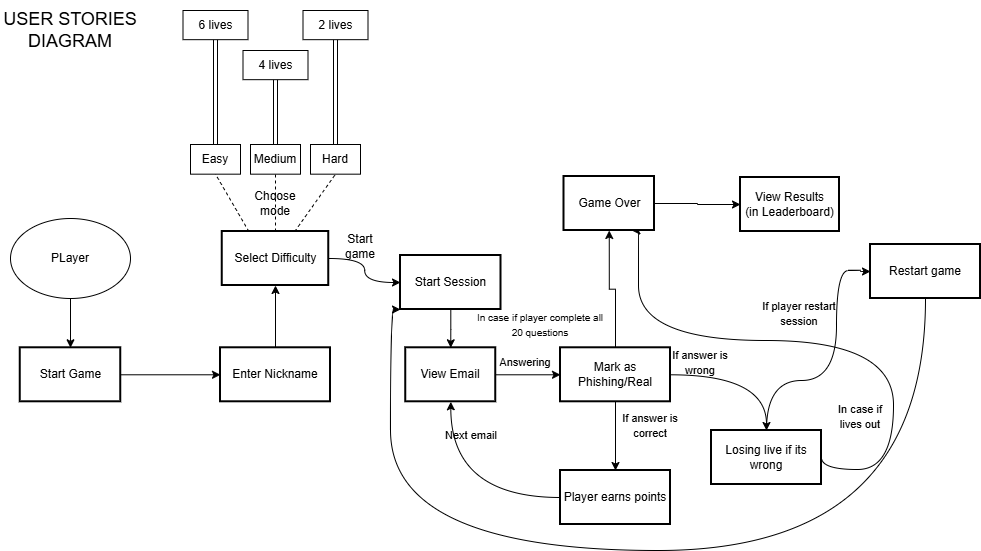

The diagram above was exported from draw.io. Its source (the exported page's mxGraphModel, read from the mxfile embedded in the PNG):
<mxGraphModel dx="2278" dy="927" grid="1" gridSize="10" guides="1" tooltips="1" connect="1" arrows="1" fold="1" page="1" pageScale="1" pageWidth="827" pageHeight="1169" math="0" shadow="0">
  <root>
    <mxCell id="0" />
    <mxCell id="1" parent="0" />
    <mxCell id="J4lf_i9QzY0JKORThtMe-1" parent="1" style="ellipse;whiteSpace=wrap;html=1;" value="PLayer" vertex="1">
      <mxGeometry height="80" width="120" x="350" y="438" as="geometry" />
    </mxCell>
    <mxCell id="J4lf_i9QzY0JKORThtMe-2" edge="1" parent="1" source="J4lf_i9QzY0JKORThtMe-1" style="endArrow=classic;html=1;rounded=0;exitX=0.5;exitY=1;exitDx=0;exitDy=0;entryX=0.5;entryY=0;entryDx=0;entryDy=0;" target="J4lf_i9QzY0JKORThtMe-3" value="">
      <mxGeometry height="50" relative="1" width="50" as="geometry">
        <mxPoint x="360" y="770" as="sourcePoint" />
        <mxPoint x="370" y="510" as="targetPoint" />
      </mxGeometry>
    </mxCell>
    <mxCell id="J4lf_i9QzY0JKORThtMe-3" parent="1" style="whiteSpace=wrap;strokeWidth=2;" value="Start Game" vertex="1">
      <mxGeometry height="54" width="100.5" x="359.75" y="567.29" as="geometry" />
    </mxCell>
    <mxCell id="J4lf_i9QzY0JKORThtMe-4" parent="1" style="whiteSpace=wrap;strokeWidth=2;" value="Enter Nickname" vertex="1">
      <mxGeometry height="54" width="110" x="560" y="567.29" as="geometry" />
    </mxCell>
    <mxCell id="J4lf_i9QzY0JKORThtMe-5" edge="1" parent="1" source="J4lf_i9QzY0JKORThtMe-3" style="endArrow=classic;html=1;rounded=0;exitX=1;exitY=0.5;exitDx=0;exitDy=0;entryX=0;entryY=0.5;entryDx=0;entryDy=0;" target="J4lf_i9QzY0JKORThtMe-4" value="">
      <mxGeometry height="50" relative="1" width="50" as="geometry">
        <mxPoint x="510" y="496" as="sourcePoint" />
        <mxPoint x="510" y="583" as="targetPoint" />
      </mxGeometry>
    </mxCell>
    <mxCell id="J4lf_i9QzY0JKORThtMe-6" parent="1" style="whiteSpace=wrap;strokeWidth=2;" value="Select Difficulty" vertex="1">
      <mxGeometry height="54" width="106.5" x="561.75" y="451" as="geometry" />
    </mxCell>
    <mxCell id="J4lf_i9QzY0JKORThtMe-7" edge="1" parent="1" source="J4lf_i9QzY0JKORThtMe-4" style="endArrow=classic;html=1;rounded=0;exitX=0.5;exitY=0;exitDx=0;exitDy=0;entryX=0.5;entryY=1;entryDx=0;entryDy=0;" target="J4lf_i9QzY0JKORThtMe-6" value="">
      <mxGeometry height="50" relative="1" width="50" as="geometry">
        <mxPoint x="540" y="530" as="sourcePoint" />
        <mxPoint x="640" y="540" as="targetPoint" />
      </mxGeometry>
    </mxCell>
    <mxCell id="J4lf_i9QzY0JKORThtMe-8" edge="1" parent="1" source="J4lf_i9QzY0JKORThtMe-9" style="edgeStyle=orthogonalEdgeStyle;rounded=0;orthogonalLoop=1;jettySize=auto;html=1;entryX=0.5;entryY=0;entryDx=0;entryDy=0;" target="J4lf_i9QzY0JKORThtMe-12">
      <mxGeometry relative="1" as="geometry" />
    </mxCell>
    <mxCell id="J4lf_i9QzY0JKORThtMe-9" parent="1" style="whiteSpace=wrap;strokeWidth=2;" value="Start Session" vertex="1">
      <mxGeometry height="54" width="100.5" x="740" y="475" as="geometry" />
    </mxCell>
    <mxCell id="J4lf_i9QzY0JKORThtMe-10" edge="1" parent="1" source="J4lf_i9QzY0JKORThtMe-6" style="endArrow=classic;html=1;rounded=0;exitX=1;exitY=0.5;exitDx=0;exitDy=0;entryX=0;entryY=0.5;entryDx=0;entryDy=0;edgeStyle=orthogonalEdgeStyle;curved=1;" target="J4lf_i9QzY0JKORThtMe-9" value="">
      <mxGeometry height="50" relative="1" width="50" as="geometry">
        <mxPoint x="700" y="471" as="sourcePoint" />
        <mxPoint x="700" y="409" as="targetPoint" />
      </mxGeometry>
    </mxCell>
    <mxCell id="J4lf_i9QzY0JKORThtMe-11" edge="1" parent="1" source="J4lf_i9QzY0JKORThtMe-12" style="edgeStyle=orthogonalEdgeStyle;rounded=0;orthogonalLoop=1;jettySize=auto;html=1;exitX=1;exitY=0.5;exitDx=0;exitDy=0;entryX=0;entryY=0.5;entryDx=0;entryDy=0;" target="J4lf_i9QzY0JKORThtMe-16">
      <mxGeometry relative="1" as="geometry" />
    </mxCell>
    <mxCell id="J4lf_i9QzY0JKORThtMe-12" parent="1" style="whiteSpace=wrap;strokeWidth=2;" value="View Email" vertex="1">
      <mxGeometry height="54" width="90" x="745.25" y="567.29" as="geometry" />
    </mxCell>
    <mxCell id="J4lf_i9QzY0JKORThtMe-13" edge="1" parent="1" source="J4lf_i9QzY0JKORThtMe-16" style="edgeStyle=orthogonalEdgeStyle;rounded=0;orthogonalLoop=1;jettySize=auto;html=1;entryX=0.5;entryY=0;entryDx=0;entryDy=0;curved=1;" target="J4lf_i9QzY0JKORThtMe-19">
      <mxGeometry relative="1" as="geometry" />
    </mxCell>
    <mxCell id="J4lf_i9QzY0JKORThtMe-14" edge="1" parent="1" source="J4lf_i9QzY0JKORThtMe-16" style="edgeStyle=orthogonalEdgeStyle;rounded=0;orthogonalLoop=1;jettySize=auto;html=1;entryX=0.5;entryY=1;entryDx=0;entryDy=0;" target="J4lf_i9QzY0JKORThtMe-33">
      <mxGeometry relative="1" as="geometry" />
    </mxCell>
    <mxCell id="J4lf_i9QzY0JKORThtMe-15" edge="1" parent="1" source="J4lf_i9QzY0JKORThtMe-16" style="edgeStyle=orthogonalEdgeStyle;rounded=0;orthogonalLoop=1;jettySize=auto;html=1;entryX=0.5;entryY=0;entryDx=0;entryDy=0;" target="J4lf_i9QzY0JKORThtMe-38">
      <mxGeometry relative="1" as="geometry" />
    </mxCell>
    <mxCell id="J4lf_i9QzY0JKORThtMe-16" parent="1" style="whiteSpace=wrap;strokeWidth=2;" value="Mark as Phishing/Real" vertex="1">
      <mxGeometry height="54" width="110" x="900" y="567.29" as="geometry" />
    </mxCell>
    <mxCell id="J4lf_i9QzY0JKORThtMe-17" edge="1" parent="1" source="J4lf_i9QzY0JKORThtMe-46" style="edgeStyle=orthogonalEdgeStyle;rounded=0;orthogonalLoop=1;jettySize=auto;html=1;entryX=0;entryY=1;entryDx=0;entryDy=0;curved=1;exitX=0.5;exitY=1;exitDx=0;exitDy=0;" target="J4lf_i9QzY0JKORThtMe-9">
      <mxGeometry relative="1" as="geometry">
        <Array as="points">
          <mxPoint x="1265" y="770" />
          <mxPoint x="730" y="770" />
          <mxPoint x="730" y="529" />
        </Array>
      </mxGeometry>
    </mxCell>
    <mxCell id="J4lf_i9QzY0JKORThtMe-18" edge="1" parent="1" source="J4lf_i9QzY0JKORThtMe-19" style="edgeStyle=orthogonalEdgeStyle;rounded=0;orthogonalLoop=1;jettySize=auto;html=1;entryX=0.75;entryY=1;entryDx=0;entryDy=0;curved=1;exitX=1;exitY=0.5;exitDx=0;exitDy=0;" target="J4lf_i9QzY0JKORThtMe-33">
      <mxGeometry relative="1" as="geometry">
        <Array as="points">
          <mxPoint x="1161" y="689" />
          <mxPoint x="1233" y="689" />
          <mxPoint x="1233" y="560" />
          <mxPoint x="978" y="560" />
        </Array>
        <mxPoint x="1234.38" y="688.9999999999999" as="sourcePoint" />
        <mxPoint x="1161.005" y="541" as="targetPoint" />
      </mxGeometry>
    </mxCell>
    <mxCell id="J4lf_i9QzY0JKORThtMe-19" parent="1" style="whiteSpace=wrap;strokeWidth=2;" value="Losing live if its wrong" vertex="1">
      <mxGeometry height="54" width="110" x="1051" y="650" as="geometry" />
    </mxCell>
    <mxCell id="J4lf_i9QzY0JKORThtMe-20" edge="1" parent="1" source="J4lf_i9QzY0JKORThtMe-6" style="endArrow=none;dashed=1;html=1;rounded=0;entryX=0.5;entryY=1;entryDx=0;entryDy=0;" target="J4lf_i9QzY0JKORThtMe-26" value="">
      <mxGeometry height="50" relative="1" width="50" as="geometry">
        <mxPoint x="610" y="410" as="sourcePoint" />
        <mxPoint x="668.25" y="400" as="targetPoint" />
      </mxGeometry>
    </mxCell>
    <mxCell id="J4lf_i9QzY0JKORThtMe-21" edge="1" parent="1" source="J4lf_i9QzY0JKORThtMe-6" style="endArrow=none;dashed=1;html=1;rounded=0;exitX=0.5;exitY=0;exitDx=0;exitDy=0;entryX=0.5;entryY=1;entryDx=0;entryDy=0;" target="J4lf_i9QzY0JKORThtMe-24" value="">
      <mxGeometry height="50" relative="1" width="50" as="geometry">
        <mxPoint x="570" y="431" as="sourcePoint" />
        <mxPoint x="615" y="400" as="targetPoint" />
      </mxGeometry>
    </mxCell>
    <mxCell id="J4lf_i9QzY0JKORThtMe-22" edge="1" parent="1" source="J4lf_i9QzY0JKORThtMe-6" style="endArrow=none;dashed=1;html=1;rounded=0;exitX=0.25;exitY=0;exitDx=0;exitDy=0;entryX=0.5;entryY=1;entryDx=0;entryDy=0;" target="J4lf_i9QzY0JKORThtMe-28" value="">
      <mxGeometry height="50" relative="1" width="50" as="geometry">
        <mxPoint x="579" y="441" as="sourcePoint" />
        <mxPoint x="560" y="400" as="targetPoint" />
      </mxGeometry>
    </mxCell>
    <mxCell id="J4lf_i9QzY0JKORThtMe-23" edge="1" parent="1" source="J4lf_i9QzY0JKORThtMe-24" style="edgeStyle=orthogonalEdgeStyle;rounded=0;orthogonalLoop=1;jettySize=auto;html=1;entryX=0.5;entryY=1;entryDx=0;entryDy=0;shape=link;" target="J4lf_i9QzY0JKORThtMe-30">
      <mxGeometry relative="1" as="geometry" />
    </mxCell>
    <mxCell id="J4lf_i9QzY0JKORThtMe-24" parent="1" style="rounded=0;whiteSpace=wrap;html=1;" value="Medium" vertex="1">
      <mxGeometry height="29.67" width="50" x="590" y="364" as="geometry" />
    </mxCell>
    <mxCell id="J4lf_i9QzY0JKORThtMe-25" edge="1" parent="1" source="J4lf_i9QzY0JKORThtMe-26" style="edgeStyle=orthogonalEdgeStyle;rounded=0;orthogonalLoop=1;jettySize=auto;html=1;shape=link;" target="J4lf_i9QzY0JKORThtMe-29" value="">
      <mxGeometry relative="1" as="geometry" />
    </mxCell>
    <mxCell id="J4lf_i9QzY0JKORThtMe-26" parent="1" style="rounded=0;whiteSpace=wrap;html=1;" value="Hard" vertex="1">
      <mxGeometry height="29.67" width="50" x="650" y="364" as="geometry" />
    </mxCell>
    <mxCell id="J4lf_i9QzY0JKORThtMe-27" edge="1" parent="1" source="J4lf_i9QzY0JKORThtMe-28" style="edgeStyle=orthogonalEdgeStyle;rounded=0;orthogonalLoop=1;jettySize=auto;html=1;entryX=0.5;entryY=1;entryDx=0;entryDy=0;shape=link;" target="J4lf_i9QzY0JKORThtMe-31">
      <mxGeometry relative="1" as="geometry">
        <mxPoint x="555" y="300" as="targetPoint" />
      </mxGeometry>
    </mxCell>
    <mxCell id="J4lf_i9QzY0JKORThtMe-28" parent="1" style="rounded=0;whiteSpace=wrap;html=1;" value="Easy" vertex="1">
      <mxGeometry height="29.67" width="50" x="530" y="364" as="geometry" />
    </mxCell>
    <mxCell id="J4lf_i9QzY0JKORThtMe-29" parent="1" style="whiteSpace=wrap;html=1;rounded=0;" value="2 lives" vertex="1">
      <mxGeometry height="29.17" width="65" x="642.5" y="230" as="geometry" />
    </mxCell>
    <mxCell id="J4lf_i9QzY0JKORThtMe-30" parent="1" style="whiteSpace=wrap;html=1;rounded=0;" value="4 lives" vertex="1">
      <mxGeometry height="29.17" width="65" x="582.5" y="270" as="geometry" />
    </mxCell>
    <mxCell id="J4lf_i9QzY0JKORThtMe-31" parent="1" style="whiteSpace=wrap;html=1;rounded=0;" value="6 lives" vertex="1">
      <mxGeometry height="29.17" width="65" x="522.5" y="230" as="geometry" />
    </mxCell>
    <mxCell id="J4lf_i9QzY0JKORThtMe-32" edge="1" parent="1" source="J4lf_i9QzY0JKORThtMe-33" style="edgeStyle=orthogonalEdgeStyle;rounded=0;orthogonalLoop=1;jettySize=auto;html=1;entryX=0;entryY=0.5;entryDx=0;entryDy=0;" target="J4lf_i9QzY0JKORThtMe-34">
      <mxGeometry relative="1" as="geometry" />
    </mxCell>
    <mxCell id="J4lf_i9QzY0JKORThtMe-33" parent="1" style="whiteSpace=wrap;strokeWidth=2;" value="Game Over" vertex="1">
      <mxGeometry height="54" width="90.5" x="903.5" y="396" as="geometry" />
    </mxCell>
    <mxCell id="J4lf_i9QzY0JKORThtMe-34" parent="1" style="whiteSpace=wrap;strokeWidth=2;" value="View Results&#10;(in Leaderboard)" vertex="1">
      <mxGeometry height="54" width="99" x="1080" y="397" as="geometry" />
    </mxCell>
    <mxCell id="J4lf_i9QzY0JKORThtMe-35" parent="1" style="text;html=1;whiteSpace=wrap;strokeColor=none;fillColor=none;align=center;verticalAlign=middle;rounded=0;" value="&lt;font style=&quot;font-size: 11px;&quot;&gt;Answering&lt;/font&gt;" vertex="1">
      <mxGeometry height="30" width="60" x="835.25" y="567.29" as="geometry" />
    </mxCell>
    <mxCell id="J4lf_i9QzY0JKORThtMe-36" parent="1" style="text;html=1;whiteSpace=wrap;strokeColor=none;fillColor=none;align=center;verticalAlign=middle;rounded=0;" value="&lt;font style=&quot;font-size: 11px;&quot;&gt;In case if lives out&lt;/font&gt;" vertex="1">
      <mxGeometry height="30" width="60" x="1169.5" y="621.2899999999998" as="geometry" />
    </mxCell>
    <mxCell id="J4lf_i9QzY0JKORThtMe-37" edge="1" parent="1" source="J4lf_i9QzY0JKORThtMe-38" style="edgeStyle=orthogonalEdgeStyle;rounded=0;orthogonalLoop=1;jettySize=auto;html=1;exitX=0;exitY=0.5;exitDx=0;exitDy=0;curved=1;" target="J4lf_i9QzY0JKORThtMe-12">
      <mxGeometry relative="1" as="geometry" />
    </mxCell>
    <mxCell id="J4lf_i9QzY0JKORThtMe-38" parent="1" style="whiteSpace=wrap;strokeWidth=2;" value="Player earns points" vertex="1">
      <mxGeometry height="54" width="110" x="900" y="690" as="geometry" />
    </mxCell>
    <mxCell id="J4lf_i9QzY0JKORThtMe-39" parent="1" style="text;html=1;whiteSpace=wrap;strokeColor=none;fillColor=none;align=center;verticalAlign=middle;rounded=0;" value="&lt;font style=&quot;font-size: 11px;&quot;&gt;If answer is correct&lt;/font&gt;" vertex="1">
      <mxGeometry height="30" width="60" x="960" y="629.57" as="geometry" />
    </mxCell>
    <mxCell id="J4lf_i9QzY0JKORThtMe-40" parent="1" style="text;html=1;whiteSpace=wrap;strokeColor=none;fillColor=none;align=center;verticalAlign=middle;rounded=0;" value="&lt;font style=&quot;font-size: 11px;&quot;&gt;Next email&lt;/font&gt;" vertex="1">
      <mxGeometry height="30" width="60" x="780.5" y="640" as="geometry" />
    </mxCell>
    <mxCell id="J4lf_i9QzY0JKORThtMe-41" parent="1" style="text;html=1;whiteSpace=wrap;strokeColor=none;fillColor=none;align=center;verticalAlign=middle;rounded=0;" value="&lt;font style=&quot;font-size: 11px;&quot;&gt;If answer is wrong&lt;/font&gt;" vertex="1">
      <mxGeometry height="30" width="60" x="1010" y="567.29" as="geometry" />
    </mxCell>
    <mxCell id="J4lf_i9QzY0JKORThtMe-42" parent="1" style="text;html=1;whiteSpace=wrap;strokeColor=none;fillColor=none;align=center;verticalAlign=middle;rounded=0;" value="Choose mode" vertex="1">
      <mxGeometry height="30" width="60" x="585" y="408" as="geometry" />
    </mxCell>
    <mxCell id="J4lf_i9QzY0JKORThtMe-43" parent="1" style="text;html=1;whiteSpace=wrap;strokeColor=none;fillColor=none;align=center;verticalAlign=middle;rounded=0;" value="Start game" vertex="1">
      <mxGeometry height="30" width="60" x="670" y="451" as="geometry" />
    </mxCell>
    <mxCell id="J4lf_i9QzY0JKORThtMe-44" parent="1" style="text;html=1;whiteSpace=wrap;strokeColor=none;fillColor=none;align=center;verticalAlign=middle;rounded=0;" value="&lt;font style=&quot;font-size: 10px;&quot;&gt;In case if player complete all 20 questions&lt;/font&gt;" vertex="1">
      <mxGeometry height="30" width="140" x="810" y="529" as="geometry" />
    </mxCell>
    <mxCell id="J4lf_i9QzY0JKORThtMe-45" edge="1" parent="1" source="J4lf_i9QzY0JKORThtMe-19" style="edgeStyle=orthogonalEdgeStyle;rounded=0;orthogonalLoop=1;jettySize=auto;html=1;curved=1;" target="J4lf_i9QzY0JKORThtMe-46" value="">
      <mxGeometry relative="1" as="geometry">
        <Array as="points">
          <mxPoint x="1106" y="600" />
          <mxPoint x="1176" y="600" />
          <mxPoint x="1176" y="490" />
          <mxPoint x="1200" y="490" />
          <mxPoint x="1200" y="491" />
        </Array>
        <mxPoint x="1106" y="650" as="sourcePoint" />
        <mxPoint x="1156" y="502" as="targetPoint" />
      </mxGeometry>
    </mxCell>
    <mxCell id="J4lf_i9QzY0JKORThtMe-46" parent="1" style="whiteSpace=wrap;strokeWidth=2;" value="Restart game" vertex="1">
      <mxGeometry height="54" width="110" x="1210" y="464" as="geometry" />
    </mxCell>
    <mxCell id="J4lf_i9QzY0JKORThtMe-47" parent="1" style="text;html=1;whiteSpace=wrap;strokeColor=none;fillColor=none;align=center;verticalAlign=middle;rounded=0;" value="&lt;span style=&quot;font-size: 11px;&quot;&gt;If player restart session&lt;/span&gt;" vertex="1">
      <mxGeometry height="30" width="80" x="1099" y="518" as="geometry" />
    </mxCell>
    <mxCell id="J4lf_i9QzY0JKORThtMe-48" parent="1" style="text;html=1;whiteSpace=wrap;strokeColor=none;fillColor=none;align=center;verticalAlign=middle;rounded=0;" value="&lt;font style=&quot;font-size: 18px;&quot;&gt;USER STORIES DIAGRAM&lt;/font&gt;" vertex="1">
      <mxGeometry height="60" width="140" x="340" y="220" as="geometry" />
    </mxCell>
  </root>
</mxGraphModel>